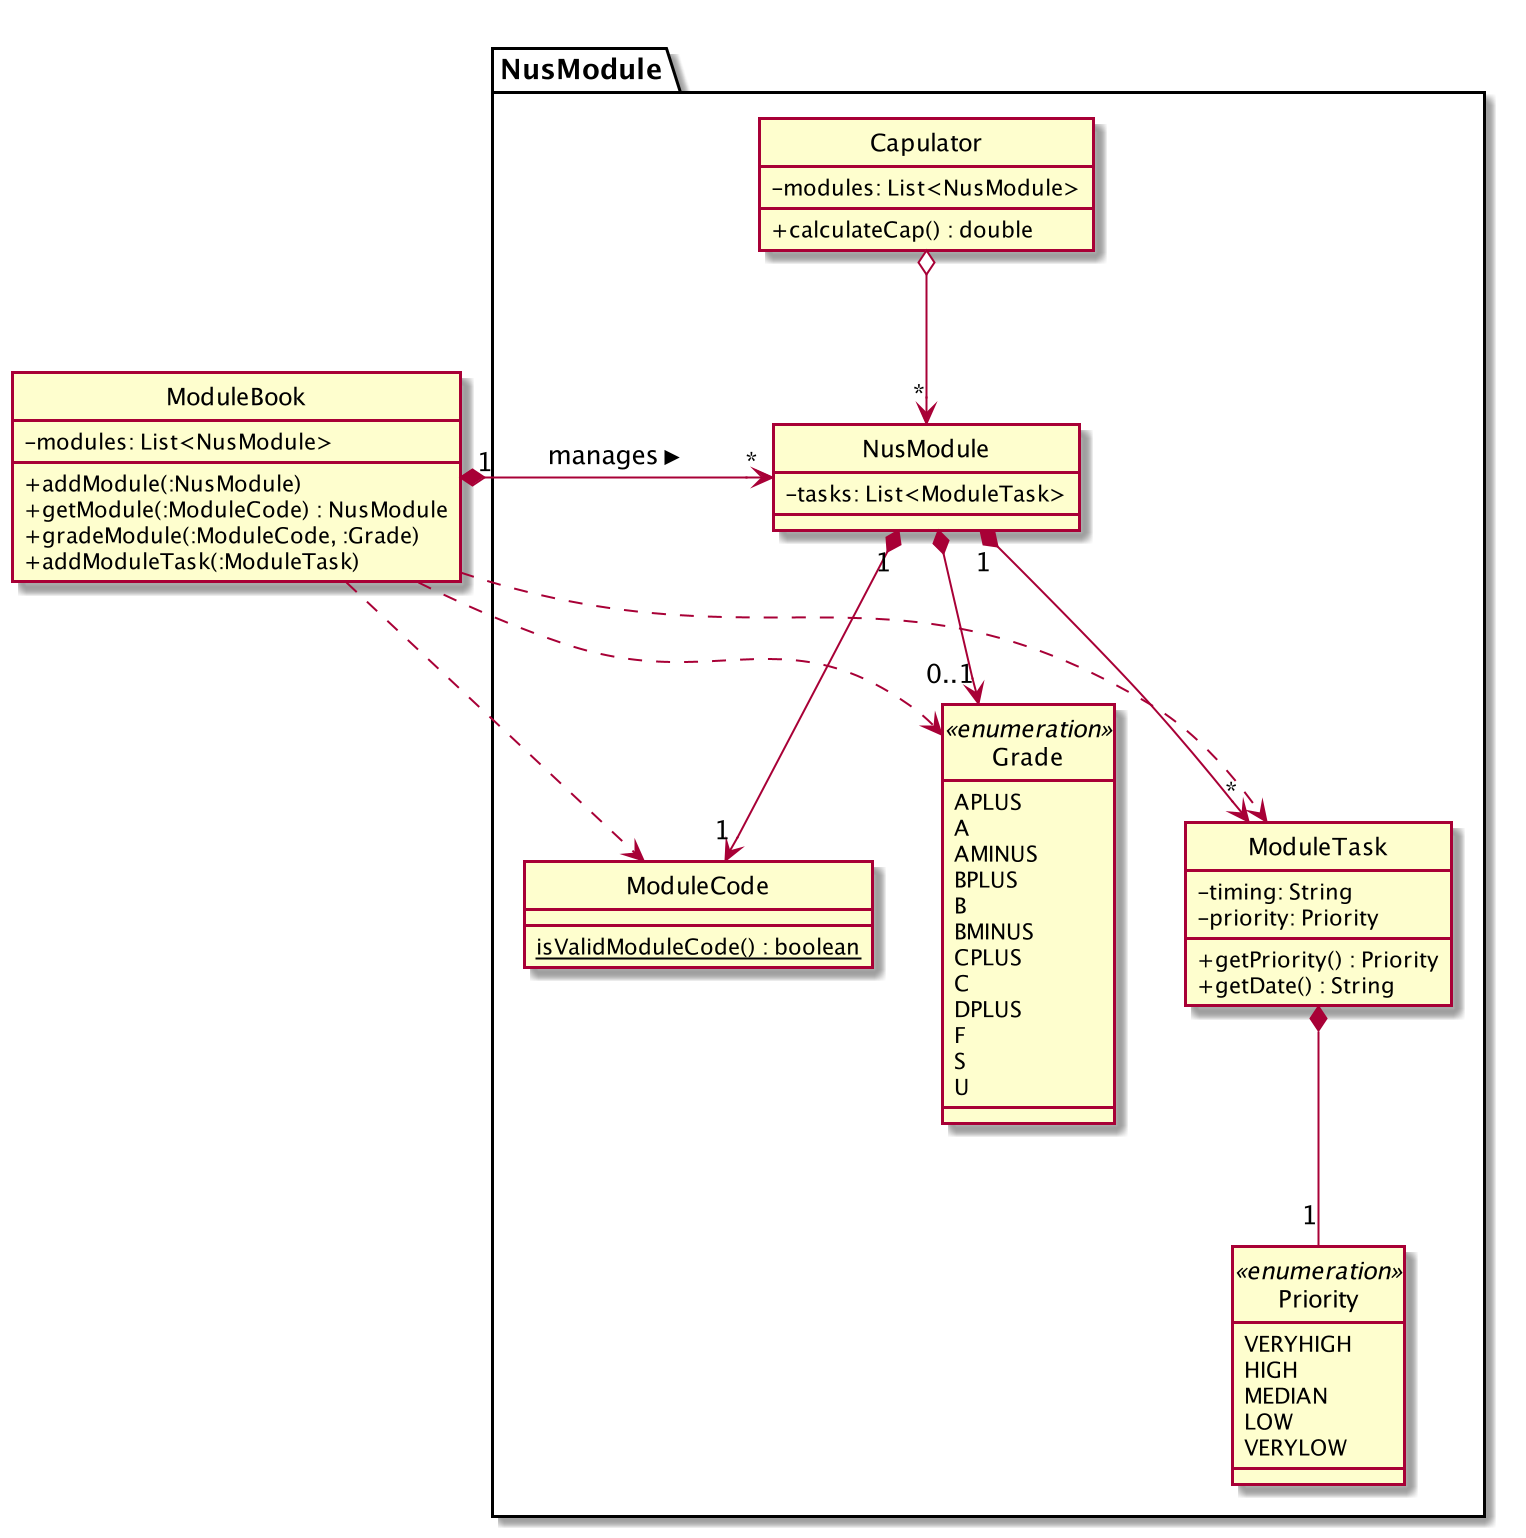

The diagram above was rendered by PlantUML. Its source (embedded in the PNG):
@startuml
skinparam classAttributeIconSize 0
hide circle

Class ModuleBook {
    - modules: List<NusModule>
    + addModule(:NusModule)
    + getModule(:ModuleCode) : NusModule
    + gradeModule(:ModuleCode, :Grade)
    + addModuleTask(:ModuleTask)
}
Package NusModule {
    Class NusModule {
        - tasks: List<ModuleTask>
    }
    Class ModuleCode {
            {static} isValidModuleCode() : boolean
    }
    enum Grade <<enumeration>> {
        APLUS
        A
        AMINUS
        BPLUS
        B
        BMINUS
        CPLUS
        C
        DPLUS
        F
        S
        U
    }
    enum Priority <<enumeration>> {
        VERYHIGH
        HIGH
        MEDIAN
        LOW
        VERYLOW
    }
    Class Capulator {
        - modules: List<NusModule>
        + calculateCap() : double
    }

    Class ModuleTask {
        - timing: String
        - priority: Priority
        + getPriority() : Priority
        + getDate() : String
    }
}


ModuleBook "1" *-left-> "*" NusModule :manages >
NusModule *--> "0..1" Grade
NusModule "1" *--> "1" ModuleCode
NusModule "1" *--> "*" ModuleTask
ModuleTask *-- "1" Priority
Capulator o--> "*" NusModule
ModuleBook ..> Grade
ModuleBook ..> ModuleCode
ModuleBook ..> ModuleTask

@enduml